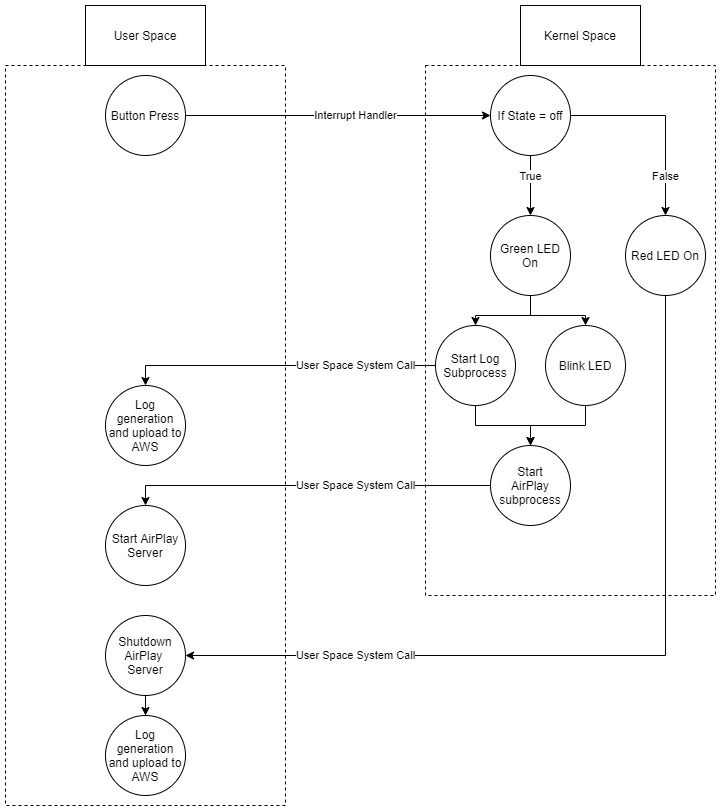

The diagram above was exported from draw.io. Its source (the exported page's mxGraphModel, read from the mxfile embedded in the PNG):
<mxGraphModel dx="918" dy="854" grid="1" gridSize="10" guides="1" tooltips="1" connect="1" arrows="1" fold="1" page="1" pageScale="1" pageWidth="850" pageHeight="1100" math="0" shadow="0">
  <root>
    <mxCell id="0" />
    <mxCell id="1" parent="0" />
    <mxCell id="-LHYHSV4CH4jPXPyd3Tu-1" value="User Space" style="rounded=0;whiteSpace=wrap;html=1;" vertex="1" parent="1">
      <mxGeometry x="120" y="380" width="120" height="60" as="geometry" />
    </mxCell>
    <mxCell id="-LHYHSV4CH4jPXPyd3Tu-2" value="Kernel Space" style="rounded=0;whiteSpace=wrap;html=1;" vertex="1" parent="1">
      <mxGeometry x="555" y="380" width="120" height="60" as="geometry" />
    </mxCell>
    <mxCell id="-LHYHSV4CH4jPXPyd3Tu-3" value="" style="rounded=0;whiteSpace=wrap;html=1;fillColor=none;dashed=1;" vertex="1" parent="1">
      <mxGeometry x="40" y="440" width="280" height="740" as="geometry" />
    </mxCell>
    <mxCell id="-LHYHSV4CH4jPXPyd3Tu-4" value="" style="rounded=0;whiteSpace=wrap;html=1;fillColor=none;dashed=1;" vertex="1" parent="1">
      <mxGeometry x="460" y="440" width="290" height="530" as="geometry" />
    </mxCell>
    <mxCell id="-LHYHSV4CH4jPXPyd3Tu-10" style="edgeStyle=orthogonalEdgeStyle;rounded=0;orthogonalLoop=1;jettySize=auto;html=1;entryX=0.5;entryY=0;entryDx=0;entryDy=0;" edge="1" parent="1" source="-LHYHSV4CH4jPXPyd3Tu-5" target="-LHYHSV4CH4jPXPyd3Tu-22">
      <mxGeometry relative="1" as="geometry" />
    </mxCell>
    <mxCell id="-LHYHSV4CH4jPXPyd3Tu-27" style="edgeStyle=orthogonalEdgeStyle;rounded=0;orthogonalLoop=1;jettySize=auto;html=1;entryX=0.5;entryY=0;entryDx=0;entryDy=0;exitX=0.5;exitY=1;exitDx=0;exitDy=0;" edge="1" parent="1" source="-LHYHSV4CH4jPXPyd3Tu-5" target="-LHYHSV4CH4jPXPyd3Tu-26">
      <mxGeometry relative="1" as="geometry">
        <Array as="points">
          <mxPoint x="575" y="690" />
          <mxPoint x="640" y="690" />
        </Array>
      </mxGeometry>
    </mxCell>
    <mxCell id="-LHYHSV4CH4jPXPyd3Tu-5" value="Green LED On" style="ellipse;whiteSpace=wrap;html=1;aspect=fixed;fillColor=default;" vertex="1" parent="1">
      <mxGeometry x="525" y="590" width="80" height="80" as="geometry" />
    </mxCell>
    <mxCell id="-LHYHSV4CH4jPXPyd3Tu-7" style="edgeStyle=orthogonalEdgeStyle;rounded=0;orthogonalLoop=1;jettySize=auto;html=1;entryX=0;entryY=0.5;entryDx=0;entryDy=0;" edge="1" parent="1" source="-LHYHSV4CH4jPXPyd3Tu-6" target="-LHYHSV4CH4jPXPyd3Tu-33">
      <mxGeometry relative="1" as="geometry" />
    </mxCell>
    <mxCell id="-LHYHSV4CH4jPXPyd3Tu-8" value="Interrupt Handler" style="edgeLabel;html=1;align=center;verticalAlign=middle;resizable=0;points=[];" vertex="1" connectable="0" parent="-LHYHSV4CH4jPXPyd3Tu-7">
      <mxGeometry x="0.1493" y="-3" relative="1" as="geometry">
        <mxPoint x="-5" y="-3" as="offset" />
      </mxGeometry>
    </mxCell>
    <mxCell id="-LHYHSV4CH4jPXPyd3Tu-6" value="Button Press" style="ellipse;whiteSpace=wrap;html=1;aspect=fixed;fillColor=default;" vertex="1" parent="1">
      <mxGeometry x="140" y="450" width="80" height="80" as="geometry" />
    </mxCell>
    <mxCell id="-LHYHSV4CH4jPXPyd3Tu-15" style="edgeStyle=orthogonalEdgeStyle;rounded=0;orthogonalLoop=1;jettySize=auto;html=1;entryX=0.5;entryY=0;entryDx=0;entryDy=0;" edge="1" parent="1" source="-LHYHSV4CH4jPXPyd3Tu-9" target="-LHYHSV4CH4jPXPyd3Tu-12">
      <mxGeometry relative="1" as="geometry" />
    </mxCell>
    <mxCell id="-LHYHSV4CH4jPXPyd3Tu-19" value="User Space System Call" style="edgeLabel;html=1;align=center;verticalAlign=middle;resizable=0;points=[];" vertex="1" connectable="0" parent="-LHYHSV4CH4jPXPyd3Tu-15">
      <mxGeometry x="0.093" y="-2" relative="1" as="geometry">
        <mxPoint x="64" y="2" as="offset" />
      </mxGeometry>
    </mxCell>
    <mxCell id="-LHYHSV4CH4jPXPyd3Tu-9" value="Start&lt;br&gt;AirPlay subprocess" style="ellipse;whiteSpace=wrap;html=1;aspect=fixed;fillColor=default;" vertex="1" parent="1">
      <mxGeometry x="525" y="820" width="80" height="80" as="geometry" />
    </mxCell>
    <mxCell id="-LHYHSV4CH4jPXPyd3Tu-12" value="Start AirPlay Server" style="ellipse;whiteSpace=wrap;html=1;aspect=fixed;fillColor=default;" vertex="1" parent="1">
      <mxGeometry x="140" y="880" width="80" height="80" as="geometry" />
    </mxCell>
    <mxCell id="-LHYHSV4CH4jPXPyd3Tu-20" value="Log generation and upload to AWS" style="ellipse;whiteSpace=wrap;html=1;aspect=fixed;fillColor=default;" vertex="1" parent="1">
      <mxGeometry x="140" y="760" width="80" height="80" as="geometry" />
    </mxCell>
    <mxCell id="-LHYHSV4CH4jPXPyd3Tu-23" style="edgeStyle=orthogonalEdgeStyle;rounded=0;orthogonalLoop=1;jettySize=auto;html=1;entryX=0.5;entryY=0;entryDx=0;entryDy=0;" edge="1" parent="1" source="-LHYHSV4CH4jPXPyd3Tu-22" target="-LHYHSV4CH4jPXPyd3Tu-9">
      <mxGeometry relative="1" as="geometry" />
    </mxCell>
    <mxCell id="-LHYHSV4CH4jPXPyd3Tu-24" style="edgeStyle=orthogonalEdgeStyle;rounded=0;orthogonalLoop=1;jettySize=auto;html=1;entryX=0.5;entryY=0;entryDx=0;entryDy=0;" edge="1" parent="1" source="-LHYHSV4CH4jPXPyd3Tu-22" target="-LHYHSV4CH4jPXPyd3Tu-20">
      <mxGeometry relative="1" as="geometry" />
    </mxCell>
    <mxCell id="-LHYHSV4CH4jPXPyd3Tu-25" value="User Space System Call" style="edgeLabel;html=1;align=center;verticalAlign=middle;resizable=0;points=[];" vertex="1" connectable="0" parent="-LHYHSV4CH4jPXPyd3Tu-24">
      <mxGeometry x="-0.1663" y="-4" relative="1" as="geometry">
        <mxPoint x="49" y="4" as="offset" />
      </mxGeometry>
    </mxCell>
    <mxCell id="-LHYHSV4CH4jPXPyd3Tu-22" value="Start Log Subprocess" style="ellipse;whiteSpace=wrap;html=1;aspect=fixed;fillColor=default;" vertex="1" parent="1">
      <mxGeometry x="470" y="700" width="80" height="80" as="geometry" />
    </mxCell>
    <mxCell id="-LHYHSV4CH4jPXPyd3Tu-28" style="edgeStyle=orthogonalEdgeStyle;rounded=0;orthogonalLoop=1;jettySize=auto;html=1;entryX=0.5;entryY=0;entryDx=0;entryDy=0;exitX=0.5;exitY=1;exitDx=0;exitDy=0;" edge="1" parent="1" source="-LHYHSV4CH4jPXPyd3Tu-26" target="-LHYHSV4CH4jPXPyd3Tu-9">
      <mxGeometry relative="1" as="geometry">
        <Array as="points">
          <mxPoint x="620" y="800" />
          <mxPoint x="565" y="800" />
        </Array>
      </mxGeometry>
    </mxCell>
    <mxCell id="-LHYHSV4CH4jPXPyd3Tu-26" value="Blink LED" style="ellipse;whiteSpace=wrap;html=1;aspect=fixed;fillColor=default;" vertex="1" parent="1">
      <mxGeometry x="580" y="700" width="80" height="80" as="geometry" />
    </mxCell>
    <mxCell id="-LHYHSV4CH4jPXPyd3Tu-34" style="edgeStyle=orthogonalEdgeStyle;rounded=0;orthogonalLoop=1;jettySize=auto;html=1;entryX=0.5;entryY=0;entryDx=0;entryDy=0;" edge="1" parent="1" source="-LHYHSV4CH4jPXPyd3Tu-33" target="-LHYHSV4CH4jPXPyd3Tu-5">
      <mxGeometry relative="1" as="geometry" />
    </mxCell>
    <mxCell id="-LHYHSV4CH4jPXPyd3Tu-35" value="True" style="edgeLabel;html=1;align=center;verticalAlign=middle;resizable=0;points=[];" vertex="1" connectable="0" parent="-LHYHSV4CH4jPXPyd3Tu-34">
      <mxGeometry x="-0.3132" relative="1" as="geometry">
        <mxPoint as="offset" />
      </mxGeometry>
    </mxCell>
    <mxCell id="-LHYHSV4CH4jPXPyd3Tu-38" style="edgeStyle=orthogonalEdgeStyle;rounded=0;orthogonalLoop=1;jettySize=auto;html=1;entryX=0.5;entryY=0;entryDx=0;entryDy=0;" edge="1" parent="1" source="-LHYHSV4CH4jPXPyd3Tu-33" target="-LHYHSV4CH4jPXPyd3Tu-37">
      <mxGeometry relative="1" as="geometry" />
    </mxCell>
    <mxCell id="-LHYHSV4CH4jPXPyd3Tu-39" value="False" style="edgeLabel;html=1;align=center;verticalAlign=middle;resizable=0;points=[];" vertex="1" connectable="0" parent="-LHYHSV4CH4jPXPyd3Tu-38">
      <mxGeometry x="0.6256" y="-2" relative="1" as="geometry">
        <mxPoint x="2" y="-3" as="offset" />
      </mxGeometry>
    </mxCell>
    <mxCell id="-LHYHSV4CH4jPXPyd3Tu-33" value="If State = off" style="ellipse;whiteSpace=wrap;html=1;aspect=fixed;fillColor=default;" vertex="1" parent="1">
      <mxGeometry x="525" y="450" width="80" height="80" as="geometry" />
    </mxCell>
    <mxCell id="-LHYHSV4CH4jPXPyd3Tu-42" style="edgeStyle=orthogonalEdgeStyle;rounded=0;orthogonalLoop=1;jettySize=auto;html=1;entryX=1;entryY=0.5;entryDx=0;entryDy=0;" edge="1" parent="1" source="-LHYHSV4CH4jPXPyd3Tu-37" target="-LHYHSV4CH4jPXPyd3Tu-41">
      <mxGeometry relative="1" as="geometry">
        <Array as="points">
          <mxPoint x="700" y="1030" />
        </Array>
      </mxGeometry>
    </mxCell>
    <mxCell id="-LHYHSV4CH4jPXPyd3Tu-43" value="User Space System Call" style="edgeLabel;html=1;align=center;verticalAlign=middle;resizable=0;points=[];" vertex="1" connectable="0" parent="-LHYHSV4CH4jPXPyd3Tu-42">
      <mxGeometry x="0.6183" y="-2" relative="1" as="geometry">
        <mxPoint x="10" y="2" as="offset" />
      </mxGeometry>
    </mxCell>
    <mxCell id="-LHYHSV4CH4jPXPyd3Tu-37" value="Red LED On" style="ellipse;whiteSpace=wrap;html=1;aspect=fixed;fillColor=default;" vertex="1" parent="1">
      <mxGeometry x="660" y="590" width="80" height="80" as="geometry" />
    </mxCell>
    <mxCell id="-LHYHSV4CH4jPXPyd3Tu-45" value="" style="edgeStyle=orthogonalEdgeStyle;rounded=0;orthogonalLoop=1;jettySize=auto;html=1;" edge="1" parent="1" source="-LHYHSV4CH4jPXPyd3Tu-41" target="-LHYHSV4CH4jPXPyd3Tu-44">
      <mxGeometry relative="1" as="geometry" />
    </mxCell>
    <mxCell id="-LHYHSV4CH4jPXPyd3Tu-41" value="Shutdown AirPlay &lt;br&gt;Server" style="ellipse;whiteSpace=wrap;html=1;aspect=fixed;fillColor=default;" vertex="1" parent="1">
      <mxGeometry x="140" y="990" width="80" height="80" as="geometry" />
    </mxCell>
    <mxCell id="-LHYHSV4CH4jPXPyd3Tu-44" value="Log generation and upload to AWS" style="ellipse;whiteSpace=wrap;html=1;aspect=fixed;fillColor=default;" vertex="1" parent="1">
      <mxGeometry x="140" y="1090" width="80" height="80" as="geometry" />
    </mxCell>
  </root>
</mxGraphModel>